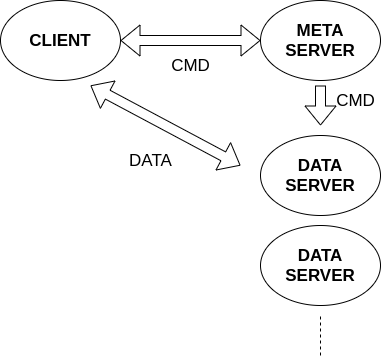

The diagram above was exported from draw.io. Its source (the exported page's mxGraphModel, read from the mxfile embedded in the PNG):
<mxGraphModel dx="866" dy="515" grid="1" gridSize="10" guides="1" tooltips="1" connect="1" arrows="1" fold="1" page="1" pageScale="1" pageWidth="827" pageHeight="1169" math="0" shadow="0">
  <root>
    <mxCell id="0" />
    <mxCell id="1" parent="0" />
    <mxCell id="TcEiIGRqbE9srzs29XWU-2" value="CLIENT" style="ellipse;whiteSpace=wrap;html=1;fontStyle=1;fontSize=17;" parent="1" vertex="1">
      <mxGeometry x="60" y="85" width="120" height="80" as="geometry" />
    </mxCell>
    <mxCell id="TcEiIGRqbE9srzs29XWU-3" value="META SERVER" style="ellipse;whiteSpace=wrap;html=1;fontStyle=1;fontSize=17;" parent="1" vertex="1">
      <mxGeometry x="320" y="85" width="120" height="80" as="geometry" />
    </mxCell>
    <mxCell id="TcEiIGRqbE9srzs29XWU-5" value="CMD" style="text;html=1;align=center;verticalAlign=middle;resizable=0;points=[];autosize=1;fontSize=17;" parent="1" vertex="1">
      <mxGeometry x="225" y="135" width="50" height="30" as="geometry" />
    </mxCell>
    <mxCell id="TcEiIGRqbE9srzs29XWU-6" value="" style="shape=flexArrow;endArrow=classic;startArrow=classic;html=1;fontSize=17;exitX=1;exitY=0.5;exitDx=0;exitDy=0;entryX=0;entryY=0.5;entryDx=0;entryDy=0;" parent="1" source="TcEiIGRqbE9srzs29XWU-2" target="TcEiIGRqbE9srzs29XWU-3" edge="1">
      <mxGeometry width="50" height="50" relative="1" as="geometry">
        <mxPoint x="60" y="245" as="sourcePoint" />
        <mxPoint x="110" y="195" as="targetPoint" />
      </mxGeometry>
    </mxCell>
    <mxCell id="TaSZ-3k7HtSOT46r6X2M-3" value="DATA SERVER" style="ellipse;whiteSpace=wrap;html=1;fontStyle=1;fontSize=17;" vertex="1" parent="1">
      <mxGeometry x="320" y="220" width="120" height="80" as="geometry" />
    </mxCell>
    <mxCell id="TaSZ-3k7HtSOT46r6X2M-4" value="DATA SERVER" style="ellipse;whiteSpace=wrap;html=1;fontStyle=1;fontSize=17;" vertex="1" parent="1">
      <mxGeometry x="320" y="310" width="120" height="80" as="geometry" />
    </mxCell>
    <mxCell id="TaSZ-3k7HtSOT46r6X2M-5" value="" style="endArrow=none;dashed=1;html=1;fontSize=17;" edge="1" parent="1">
      <mxGeometry width="50" height="50" relative="1" as="geometry">
        <mxPoint x="380" y="440" as="sourcePoint" />
        <mxPoint x="380" y="400" as="targetPoint" />
      </mxGeometry>
    </mxCell>
    <mxCell id="TaSZ-3k7HtSOT46r6X2M-6" value="" style="shape=flexArrow;endArrow=classic;startArrow=classic;html=1;fontSize=17;" edge="1" parent="1">
      <mxGeometry width="50" height="50" relative="1" as="geometry">
        <mxPoint x="150" y="170" as="sourcePoint" />
        <mxPoint x="300" y="250" as="targetPoint" />
      </mxGeometry>
    </mxCell>
    <mxCell id="TaSZ-3k7HtSOT46r6X2M-7" value="DATA" style="text;html=1;align=center;verticalAlign=middle;resizable=0;points=[];autosize=1;fontSize=17;" vertex="1" parent="1">
      <mxGeometry x="180" y="230" width="60" height="30" as="geometry" />
    </mxCell>
    <mxCell id="TaSZ-3k7HtSOT46r6X2M-8" value="" style="shape=flexArrow;endArrow=classic;html=1;fontSize=17;" edge="1" parent="1">
      <mxGeometry width="50" height="50" relative="1" as="geometry">
        <mxPoint x="380" y="170" as="sourcePoint" />
        <mxPoint x="380" y="210" as="targetPoint" />
      </mxGeometry>
    </mxCell>
    <mxCell id="TaSZ-3k7HtSOT46r6X2M-9" value="CMD" style="text;html=1;align=center;verticalAlign=middle;resizable=0;points=[];autosize=1;fontSize=17;" vertex="1" parent="1">
      <mxGeometry x="390" y="170" width="50" height="30" as="geometry" />
    </mxCell>
  </root>
</mxGraphModel>